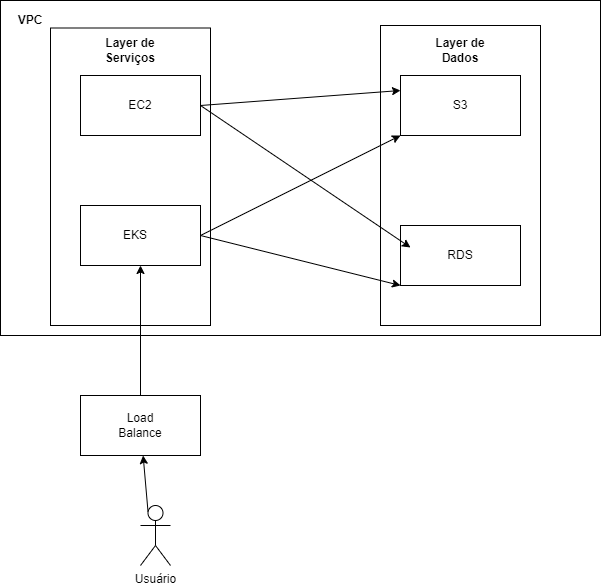

The diagram above was exported from draw.io. Its source (the exported page's mxGraphModel, read from the mxfile embedded in the PNG):
<mxGraphModel dx="1050" dy="558" grid="1" gridSize="10" guides="1" tooltips="1" connect="1" arrows="1" fold="1" page="1" pageScale="1" pageWidth="827" pageHeight="1169" math="0" shadow="0">
  <root>
    <mxCell id="0" />
    <mxCell id="1" parent="0" />
    <mxCell id="WoB1EOOUTJagfSDVZiUJ-23" value="" style="rounded=0;whiteSpace=wrap;html=1;" parent="1" vertex="1">
      <mxGeometry x="150" y="65" width="600" height="335" as="geometry" />
    </mxCell>
    <mxCell id="WoB1EOOUTJagfSDVZiUJ-27" value="" style="rounded=0;whiteSpace=wrap;html=1;" parent="1" vertex="1">
      <mxGeometry x="200" y="92.5" width="160" height="297.5" as="geometry" />
    </mxCell>
    <mxCell id="WoB1EOOUTJagfSDVZiUJ-13" value="" style="rounded=0;whiteSpace=wrap;html=1;" parent="1" vertex="1">
      <mxGeometry x="530" y="90" width="160" height="300" as="geometry" />
    </mxCell>
    <mxCell id="WoB1EOOUTJagfSDVZiUJ-1" value="" style="rounded=0;whiteSpace=wrap;html=1;" parent="1" vertex="1">
      <mxGeometry x="230" y="270" width="120" height="60" as="geometry" />
    </mxCell>
    <mxCell id="WoB1EOOUTJagfSDVZiUJ-2" value="EKS" style="text;html=1;strokeColor=none;fillColor=none;align=center;verticalAlign=middle;whiteSpace=wrap;rounded=0;" parent="1" vertex="1">
      <mxGeometry x="255" y="285" width="60" height="30" as="geometry" />
    </mxCell>
    <mxCell id="WoB1EOOUTJagfSDVZiUJ-3" value="" style="rounded=0;whiteSpace=wrap;html=1;" parent="1" vertex="1">
      <mxGeometry x="550" y="140" width="120" height="60" as="geometry" />
    </mxCell>
    <mxCell id="WoB1EOOUTJagfSDVZiUJ-4" value="S3" style="text;html=1;strokeColor=none;fillColor=none;align=center;verticalAlign=middle;whiteSpace=wrap;rounded=0;" parent="1" vertex="1">
      <mxGeometry x="580" y="155" width="60" height="30" as="geometry" />
    </mxCell>
    <mxCell id="WoB1EOOUTJagfSDVZiUJ-7" value="" style="endArrow=classic;html=1;rounded=0;exitX=1;exitY=0.5;exitDx=0;exitDy=0;entryX=0;entryY=1;entryDx=0;entryDy=0;" parent="1" source="WoB1EOOUTJagfSDVZiUJ-1" target="WoB1EOOUTJagfSDVZiUJ-3" edge="1">
      <mxGeometry width="50" height="50" relative="1" as="geometry">
        <mxPoint x="340" y="160" as="sourcePoint" />
        <mxPoint x="280" y="110" as="targetPoint" />
      </mxGeometry>
    </mxCell>
    <mxCell id="WoB1EOOUTJagfSDVZiUJ-8" value="" style="endArrow=classic;html=1;rounded=0;exitX=1;exitY=0.5;exitDx=0;exitDy=0;entryX=0;entryY=1;entryDx=0;entryDy=0;" parent="1" source="WoB1EOOUTJagfSDVZiUJ-1" target="WoB1EOOUTJagfSDVZiUJ-5" edge="1">
      <mxGeometry width="50" height="50" relative="1" as="geometry">
        <mxPoint x="190" y="180" as="sourcePoint" />
        <mxPoint x="240" y="130" as="targetPoint" />
      </mxGeometry>
    </mxCell>
    <mxCell id="WoB1EOOUTJagfSDVZiUJ-10" value="" style="endArrow=classic;html=1;rounded=0;exitX=0.5;exitY=0;exitDx=0;exitDy=0;entryX=0.5;entryY=1;entryDx=0;entryDy=0;" parent="1" source="WoB1EOOUTJagfSDVZiUJ-15" edge="1" target="WoB1EOOUTJagfSDVZiUJ-1">
      <mxGeometry width="50" height="50" relative="1" as="geometry">
        <mxPoint x="170" y="300" as="sourcePoint" />
        <mxPoint x="300" y="270" as="targetPoint" />
      </mxGeometry>
    </mxCell>
    <mxCell id="WoB1EOOUTJagfSDVZiUJ-14" value="&lt;b&gt;Layer de Dados&lt;/b&gt;" style="text;html=1;strokeColor=none;fillColor=none;align=center;verticalAlign=middle;whiteSpace=wrap;rounded=0;" parent="1" vertex="1">
      <mxGeometry x="580" y="100" width="60" height="30" as="geometry" />
    </mxCell>
    <mxCell id="WoB1EOOUTJagfSDVZiUJ-15" value="" style="rounded=0;whiteSpace=wrap;html=1;" parent="1" vertex="1">
      <mxGeometry x="230" y="460" width="120" height="60" as="geometry" />
    </mxCell>
    <mxCell id="WoB1EOOUTJagfSDVZiUJ-16" value="Load Balance" style="text;html=1;strokeColor=none;fillColor=none;align=center;verticalAlign=middle;whiteSpace=wrap;rounded=0;" parent="1" vertex="1">
      <mxGeometry x="260" y="475" width="60" height="30" as="geometry" />
    </mxCell>
    <mxCell id="WoB1EOOUTJagfSDVZiUJ-17" value="Usuário" style="shape=umlActor;verticalLabelPosition=bottom;verticalAlign=top;html=1;outlineConnect=0;" parent="1" vertex="1">
      <mxGeometry x="290" y="570" width="30" height="60" as="geometry" />
    </mxCell>
    <mxCell id="WoB1EOOUTJagfSDVZiUJ-19" value="" style="rounded=0;whiteSpace=wrap;html=1;" parent="1" vertex="1">
      <mxGeometry x="230" y="140" width="120" height="60" as="geometry" />
    </mxCell>
    <mxCell id="WoB1EOOUTJagfSDVZiUJ-20" value="EC2" style="text;html=1;strokeColor=none;fillColor=none;align=center;verticalAlign=middle;whiteSpace=wrap;rounded=0;" parent="1" vertex="1">
      <mxGeometry x="260" y="155" width="60" height="30" as="geometry" />
    </mxCell>
    <mxCell id="WoB1EOOUTJagfSDVZiUJ-24" value="&lt;b&gt;VPC&lt;/b&gt;" style="text;html=1;strokeColor=none;fillColor=none;align=center;verticalAlign=middle;whiteSpace=wrap;rounded=0;" parent="1" vertex="1">
      <mxGeometry x="150" y="70" width="60" height="30" as="geometry" />
    </mxCell>
    <mxCell id="WoB1EOOUTJagfSDVZiUJ-25" value="" style="group" parent="1" vertex="1" connectable="0">
      <mxGeometry x="550" y="290" width="120" height="60" as="geometry" />
    </mxCell>
    <mxCell id="WoB1EOOUTJagfSDVZiUJ-5" value="" style="rounded=0;whiteSpace=wrap;html=1;" parent="WoB1EOOUTJagfSDVZiUJ-25" vertex="1">
      <mxGeometry width="120" height="60" as="geometry" />
    </mxCell>
    <mxCell id="WoB1EOOUTJagfSDVZiUJ-6" value="RDS" style="text;html=1;strokeColor=none;fillColor=none;align=center;verticalAlign=middle;whiteSpace=wrap;rounded=0;" parent="WoB1EOOUTJagfSDVZiUJ-25" vertex="1">
      <mxGeometry x="30" y="15" width="60" height="30" as="geometry" />
    </mxCell>
    <mxCell id="WoB1EOOUTJagfSDVZiUJ-28" value="&lt;b&gt;Layer de Serviços&lt;/b&gt;" style="text;html=1;strokeColor=none;fillColor=none;align=center;verticalAlign=middle;whiteSpace=wrap;rounded=0;" parent="1" vertex="1">
      <mxGeometry x="250" y="100" width="60" height="30" as="geometry" />
    </mxCell>
    <mxCell id="RBOPb5edZlmJH7QBmmeb-1" value="" style="endArrow=classic;html=1;rounded=0;exitX=1;exitY=0.5;exitDx=0;exitDy=0;entryX=0;entryY=0.25;entryDx=0;entryDy=0;" edge="1" parent="1" source="WoB1EOOUTJagfSDVZiUJ-19" target="WoB1EOOUTJagfSDVZiUJ-3">
      <mxGeometry width="50" height="50" relative="1" as="geometry">
        <mxPoint x="360" y="250" as="sourcePoint" />
        <mxPoint x="560" y="242" as="targetPoint" />
      </mxGeometry>
    </mxCell>
    <mxCell id="RBOPb5edZlmJH7QBmmeb-2" value="" style="endArrow=classic;html=1;rounded=0;exitX=1;exitY=0.5;exitDx=0;exitDy=0;" edge="1" parent="1" source="WoB1EOOUTJagfSDVZiUJ-19">
      <mxGeometry width="50" height="50" relative="1" as="geometry">
        <mxPoint x="360" y="250" as="sourcePoint" />
        <mxPoint x="560" y="312" as="targetPoint" />
      </mxGeometry>
    </mxCell>
    <mxCell id="RBOPb5edZlmJH7QBmmeb-4" value="" style="endArrow=classic;html=1;rounded=0;exitX=0.25;exitY=0.1;exitDx=0;exitDy=0;exitPerimeter=0;" edge="1" parent="1" source="WoB1EOOUTJagfSDVZiUJ-17" target="WoB1EOOUTJagfSDVZiUJ-15">
      <mxGeometry width="50" height="50" relative="1" as="geometry">
        <mxPoint x="300" y="590" as="sourcePoint" />
        <mxPoint x="350" y="540" as="targetPoint" />
      </mxGeometry>
    </mxCell>
  </root>
</mxGraphModel>